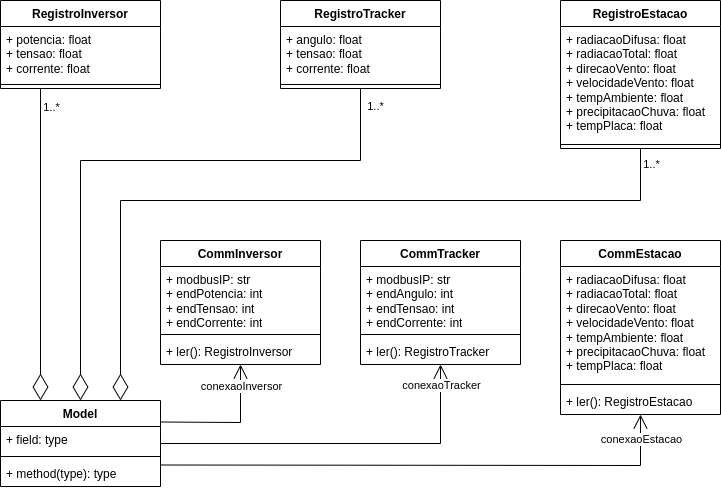

The diagram above was exported from draw.io. Its source (the exported page's mxGraphModel, read from the mxfile embedded in the PNG):
<mxGraphModel dx="1035" dy="574" grid="1" gridSize="10" guides="1" tooltips="1" connect="1" arrows="1" fold="1" page="1" pageScale="1" pageWidth="583" pageHeight="827" math="0" shadow="0">
  <root>
    <mxCell id="0" />
    <mxCell id="1" parent="0" />
    <mxCell id="Z02Uve0Jez98x-fSbjo4-3" value="RegistroInversor" style="swimlane;fontStyle=1;align=center;verticalAlign=top;childLayout=stackLayout;horizontal=1;startSize=26;horizontalStack=0;resizeParent=1;resizeParentMax=0;resizeLast=0;collapsible=1;marginBottom=0;whiteSpace=wrap;html=1;" vertex="1" parent="1">
      <mxGeometry x="40" y="40" width="160" height="88" as="geometry" />
    </mxCell>
    <mxCell id="Z02Uve0Jez98x-fSbjo4-4" value="+ potencia: float&lt;br&gt;+ tensao: float&lt;br&gt;+ corrente: float" style="text;strokeColor=none;fillColor=none;align=left;verticalAlign=top;spacingLeft=4;spacingRight=4;overflow=hidden;rotatable=0;points=[[0,0.5],[1,0.5]];portConstraint=eastwest;whiteSpace=wrap;html=1;" vertex="1" parent="Z02Uve0Jez98x-fSbjo4-3">
      <mxGeometry y="26" width="160" height="54" as="geometry" />
    </mxCell>
    <mxCell id="Z02Uve0Jez98x-fSbjo4-5" value="" style="line;strokeWidth=1;fillColor=none;align=left;verticalAlign=middle;spacingTop=-1;spacingLeft=3;spacingRight=3;rotatable=0;labelPosition=right;points=[];portConstraint=eastwest;strokeColor=inherit;" vertex="1" parent="Z02Uve0Jez98x-fSbjo4-3">
      <mxGeometry y="80" width="160" height="8" as="geometry" />
    </mxCell>
    <mxCell id="Z02Uve0Jez98x-fSbjo4-8" value="RegistroTracker" style="swimlane;fontStyle=1;align=center;verticalAlign=top;childLayout=stackLayout;horizontal=1;startSize=26;horizontalStack=0;resizeParent=1;resizeParentMax=0;resizeLast=0;collapsible=1;marginBottom=0;whiteSpace=wrap;html=1;" vertex="1" parent="1">
      <mxGeometry x="320" y="40" width="160" height="88" as="geometry" />
    </mxCell>
    <mxCell id="Z02Uve0Jez98x-fSbjo4-9" value="+ angulo: float&lt;br&gt;+ tensao: float&lt;br&gt;+ corrente: float" style="text;strokeColor=none;fillColor=none;align=left;verticalAlign=top;spacingLeft=4;spacingRight=4;overflow=hidden;rotatable=0;points=[[0,0.5],[1,0.5]];portConstraint=eastwest;whiteSpace=wrap;html=1;" vertex="1" parent="Z02Uve0Jez98x-fSbjo4-8">
      <mxGeometry y="26" width="160" height="54" as="geometry" />
    </mxCell>
    <mxCell id="Z02Uve0Jez98x-fSbjo4-10" value="" style="line;strokeWidth=1;fillColor=none;align=left;verticalAlign=middle;spacingTop=-1;spacingLeft=3;spacingRight=3;rotatable=0;labelPosition=right;points=[];portConstraint=eastwest;strokeColor=inherit;" vertex="1" parent="Z02Uve0Jez98x-fSbjo4-8">
      <mxGeometry y="80" width="160" height="8" as="geometry" />
    </mxCell>
    <mxCell id="Z02Uve0Jez98x-fSbjo4-12" value="RegistroEstacao" style="swimlane;fontStyle=1;align=center;verticalAlign=top;childLayout=stackLayout;horizontal=1;startSize=26;horizontalStack=0;resizeParent=1;resizeParentMax=0;resizeLast=0;collapsible=1;marginBottom=0;whiteSpace=wrap;html=1;" vertex="1" parent="1">
      <mxGeometry x="600" y="40" width="160" height="148" as="geometry" />
    </mxCell>
    <mxCell id="Z02Uve0Jez98x-fSbjo4-13" value="+ radiacaoDifusa: float&lt;br&gt;+ radiacaoTotal: float&lt;br&gt;+ direcaoVento: float&lt;br&gt;+ velocidadeVento: float&lt;br&gt;+ tempAmbiente: float&lt;br&gt;+ precipitacaoChuva: float&lt;br&gt;+ tempPlaca: float" style="text;strokeColor=none;fillColor=none;align=left;verticalAlign=top;spacingLeft=4;spacingRight=4;overflow=hidden;rotatable=0;points=[[0,0.5],[1,0.5]];portConstraint=eastwest;whiteSpace=wrap;html=1;" vertex="1" parent="Z02Uve0Jez98x-fSbjo4-12">
      <mxGeometry y="26" width="160" height="114" as="geometry" />
    </mxCell>
    <mxCell id="Z02Uve0Jez98x-fSbjo4-14" value="" style="line;strokeWidth=1;fillColor=none;align=left;verticalAlign=middle;spacingTop=-1;spacingLeft=3;spacingRight=3;rotatable=0;labelPosition=right;points=[];portConstraint=eastwest;strokeColor=inherit;" vertex="1" parent="Z02Uve0Jez98x-fSbjo4-12">
      <mxGeometry y="140" width="160" height="8" as="geometry" />
    </mxCell>
    <mxCell id="Z02Uve0Jez98x-fSbjo4-16" value="Model" style="swimlane;fontStyle=1;align=center;verticalAlign=top;childLayout=stackLayout;horizontal=1;startSize=26;horizontalStack=0;resizeParent=1;resizeParentMax=0;resizeLast=0;collapsible=1;marginBottom=0;whiteSpace=wrap;html=1;" vertex="1" parent="1">
      <mxGeometry x="40" y="440" width="160" height="86" as="geometry" />
    </mxCell>
    <mxCell id="Z02Uve0Jez98x-fSbjo4-17" value="+ field: type" style="text;strokeColor=none;fillColor=none;align=left;verticalAlign=top;spacingLeft=4;spacingRight=4;overflow=hidden;rotatable=0;points=[[0,0.5],[1,0.5]];portConstraint=eastwest;whiteSpace=wrap;html=1;" vertex="1" parent="Z02Uve0Jez98x-fSbjo4-16">
      <mxGeometry y="26" width="160" height="26" as="geometry" />
    </mxCell>
    <mxCell id="Z02Uve0Jez98x-fSbjo4-18" value="" style="line;strokeWidth=1;fillColor=none;align=left;verticalAlign=middle;spacingTop=-1;spacingLeft=3;spacingRight=3;rotatable=0;labelPosition=right;points=[];portConstraint=eastwest;strokeColor=inherit;" vertex="1" parent="Z02Uve0Jez98x-fSbjo4-16">
      <mxGeometry y="52" width="160" height="8" as="geometry" />
    </mxCell>
    <mxCell id="Z02Uve0Jez98x-fSbjo4-19" value="+ method(type): type" style="text;strokeColor=none;fillColor=none;align=left;verticalAlign=top;spacingLeft=4;spacingRight=4;overflow=hidden;rotatable=0;points=[[0,0.5],[1,0.5]];portConstraint=eastwest;whiteSpace=wrap;html=1;" vertex="1" parent="Z02Uve0Jez98x-fSbjo4-16">
      <mxGeometry y="60" width="160" height="26" as="geometry" />
    </mxCell>
    <mxCell id="Z02Uve0Jez98x-fSbjo4-20" value="" style="endArrow=diamondThin;endFill=0;endSize=24;html=1;rounded=0;entryX=0.25;entryY=0;entryDx=0;entryDy=0;exitX=0.25;exitY=1;exitDx=0;exitDy=0;" edge="1" parent="1" source="Z02Uve0Jez98x-fSbjo4-3" target="Z02Uve0Jez98x-fSbjo4-16">
      <mxGeometry width="160" relative="1" as="geometry">
        <mxPoint x="90" y="228" as="sourcePoint" />
        <mxPoint x="250" y="228" as="targetPoint" />
      </mxGeometry>
    </mxCell>
    <mxCell id="Z02Uve0Jez98x-fSbjo4-21" value="1..*" style="edgeLabel;html=1;align=center;verticalAlign=middle;resizable=0;points=[];" vertex="1" connectable="0" parent="Z02Uve0Jez98x-fSbjo4-20">
      <mxGeometry x="-0.6964" y="2" relative="1" as="geometry">
        <mxPoint x="8" y="-29" as="offset" />
      </mxGeometry>
    </mxCell>
    <mxCell id="Z02Uve0Jez98x-fSbjo4-22" value="" style="endArrow=diamondThin;endFill=0;endSize=24;html=1;rounded=0;entryX=0.5;entryY=0;entryDx=0;entryDy=0;exitX=0.5;exitY=1;exitDx=0;exitDy=0;" edge="1" parent="1" source="Z02Uve0Jez98x-fSbjo4-8" target="Z02Uve0Jez98x-fSbjo4-16">
      <mxGeometry width="160" relative="1" as="geometry">
        <mxPoint x="310" y="240" as="sourcePoint" />
        <mxPoint x="470" y="240" as="targetPoint" />
        <Array as="points">
          <mxPoint x="400" y="200" />
          <mxPoint x="120" y="200" />
        </Array>
      </mxGeometry>
    </mxCell>
    <mxCell id="Z02Uve0Jez98x-fSbjo4-23" value="1..*" style="edgeLabel;html=1;align=center;verticalAlign=middle;resizable=0;points=[];" vertex="1" connectable="0" parent="Z02Uve0Jez98x-fSbjo4-22">
      <mxGeometry x="-0.957" relative="1" as="geometry">
        <mxPoint x="14" y="4" as="offset" />
      </mxGeometry>
    </mxCell>
    <mxCell id="Z02Uve0Jez98x-fSbjo4-24" value="" style="endArrow=diamondThin;endFill=0;endSize=24;html=1;rounded=0;entryX=0.75;entryY=0;entryDx=0;entryDy=0;exitX=0.5;exitY=1;exitDx=0;exitDy=0;" edge="1" parent="1" source="Z02Uve0Jez98x-fSbjo4-12" target="Z02Uve0Jez98x-fSbjo4-16">
      <mxGeometry width="160" relative="1" as="geometry">
        <mxPoint x="310" y="320" as="sourcePoint" />
        <mxPoint x="470" y="320" as="targetPoint" />
        <Array as="points">
          <mxPoint x="680" y="240" />
          <mxPoint x="160" y="240" />
        </Array>
      </mxGeometry>
    </mxCell>
    <mxCell id="Z02Uve0Jez98x-fSbjo4-25" value="1..*" style="edgeLabel;html=1;align=center;verticalAlign=middle;resizable=0;points=[];" vertex="1" connectable="0" parent="Z02Uve0Jez98x-fSbjo4-24">
      <mxGeometry x="-0.9608" y="2" relative="1" as="geometry">
        <mxPoint x="8" as="offset" />
      </mxGeometry>
    </mxCell>
    <mxCell id="Z02Uve0Jez98x-fSbjo4-26" value="CommInversor" style="swimlane;fontStyle=1;align=center;verticalAlign=top;childLayout=stackLayout;horizontal=1;startSize=26;horizontalStack=0;resizeParent=1;resizeParentMax=0;resizeLast=0;collapsible=1;marginBottom=0;whiteSpace=wrap;html=1;" vertex="1" parent="1">
      <mxGeometry x="200" y="280" width="160" height="124" as="geometry" />
    </mxCell>
    <mxCell id="Z02Uve0Jez98x-fSbjo4-27" value="+ modbusIP: str&lt;br&gt;+ endPotencia: int&lt;br&gt;+ endTensao: int&lt;br&gt;+ endCorrente: int" style="text;strokeColor=none;fillColor=none;align=left;verticalAlign=top;spacingLeft=4;spacingRight=4;overflow=hidden;rotatable=0;points=[[0,0.5],[1,0.5]];portConstraint=eastwest;whiteSpace=wrap;html=1;" vertex="1" parent="Z02Uve0Jez98x-fSbjo4-26">
      <mxGeometry y="26" width="160" height="64" as="geometry" />
    </mxCell>
    <mxCell id="Z02Uve0Jez98x-fSbjo4-28" value="" style="line;strokeWidth=1;fillColor=none;align=left;verticalAlign=middle;spacingTop=-1;spacingLeft=3;spacingRight=3;rotatable=0;labelPosition=right;points=[];portConstraint=eastwest;strokeColor=inherit;" vertex="1" parent="Z02Uve0Jez98x-fSbjo4-26">
      <mxGeometry y="90" width="160" height="8" as="geometry" />
    </mxCell>
    <mxCell id="Z02Uve0Jez98x-fSbjo4-29" value="+ ler(): RegistroInversor" style="text;strokeColor=none;fillColor=none;align=left;verticalAlign=top;spacingLeft=4;spacingRight=4;overflow=hidden;rotatable=0;points=[[0,0.5],[1,0.5]];portConstraint=eastwest;whiteSpace=wrap;html=1;" vertex="1" parent="Z02Uve0Jez98x-fSbjo4-26">
      <mxGeometry y="98" width="160" height="26" as="geometry" />
    </mxCell>
    <mxCell id="Z02Uve0Jez98x-fSbjo4-31" value="CommTracker" style="swimlane;fontStyle=1;align=center;verticalAlign=top;childLayout=stackLayout;horizontal=1;startSize=26;horizontalStack=0;resizeParent=1;resizeParentMax=0;resizeLast=0;collapsible=1;marginBottom=0;whiteSpace=wrap;html=1;" vertex="1" parent="1">
      <mxGeometry x="400" y="280" width="160" height="124" as="geometry" />
    </mxCell>
    <mxCell id="Z02Uve0Jez98x-fSbjo4-32" value="+ modbusIP: str&lt;br&gt;+ endAngulo: int&lt;br&gt;+ endTensao: int&lt;br&gt;+ endCorrente: int" style="text;strokeColor=none;fillColor=none;align=left;verticalAlign=top;spacingLeft=4;spacingRight=4;overflow=hidden;rotatable=0;points=[[0,0.5],[1,0.5]];portConstraint=eastwest;whiteSpace=wrap;html=1;" vertex="1" parent="Z02Uve0Jez98x-fSbjo4-31">
      <mxGeometry y="26" width="160" height="64" as="geometry" />
    </mxCell>
    <mxCell id="Z02Uve0Jez98x-fSbjo4-33" value="" style="line;strokeWidth=1;fillColor=none;align=left;verticalAlign=middle;spacingTop=-1;spacingLeft=3;spacingRight=3;rotatable=0;labelPosition=right;points=[];portConstraint=eastwest;strokeColor=inherit;" vertex="1" parent="Z02Uve0Jez98x-fSbjo4-31">
      <mxGeometry y="90" width="160" height="8" as="geometry" />
    </mxCell>
    <mxCell id="Z02Uve0Jez98x-fSbjo4-34" value="+ ler(): RegistroTracker" style="text;strokeColor=none;fillColor=none;align=left;verticalAlign=top;spacingLeft=4;spacingRight=4;overflow=hidden;rotatable=0;points=[[0,0.5],[1,0.5]];portConstraint=eastwest;whiteSpace=wrap;html=1;" vertex="1" parent="Z02Uve0Jez98x-fSbjo4-31">
      <mxGeometry y="98" width="160" height="26" as="geometry" />
    </mxCell>
    <mxCell id="Z02Uve0Jez98x-fSbjo4-42" value="" style="endArrow=open;endFill=1;endSize=12;html=1;rounded=0;exitX=1;exitY=0.25;exitDx=0;exitDy=0;entryX=0.5;entryY=1;entryDx=0;entryDy=0;" edge="1" parent="1" source="Z02Uve0Jez98x-fSbjo4-16" target="Z02Uve0Jez98x-fSbjo4-26">
      <mxGeometry width="160" relative="1" as="geometry">
        <mxPoint x="240" y="460" as="sourcePoint" />
        <mxPoint x="360" y="470" as="targetPoint" />
        <Array as="points">
          <mxPoint x="280" y="462" />
        </Array>
      </mxGeometry>
    </mxCell>
    <mxCell id="Z02Uve0Jez98x-fSbjo4-44" value="conexaoInversor" style="edgeLabel;html=1;align=center;verticalAlign=middle;resizable=0;points=[];" vertex="1" connectable="0" parent="Z02Uve0Jez98x-fSbjo4-42">
      <mxGeometry x="0.8409" y="2" relative="1" as="geometry">
        <mxPoint x="2" y="10" as="offset" />
      </mxGeometry>
    </mxCell>
    <mxCell id="Z02Uve0Jez98x-fSbjo4-46" value="" style="endArrow=open;endFill=1;endSize=12;html=1;rounded=0;entryX=0.5;entryY=1;entryDx=0;entryDy=0;exitX=1;exitY=0.5;exitDx=0;exitDy=0;" edge="1" parent="1" source="Z02Uve0Jez98x-fSbjo4-16" target="Z02Uve0Jez98x-fSbjo4-31">
      <mxGeometry width="160" relative="1" as="geometry">
        <mxPoint x="240" y="490" as="sourcePoint" />
        <mxPoint x="530" y="470" as="targetPoint" />
        <Array as="points">
          <mxPoint x="480" y="483" />
        </Array>
      </mxGeometry>
    </mxCell>
    <mxCell id="Z02Uve0Jez98x-fSbjo4-47" value="conexaoTracker" style="edgeLabel;html=1;align=center;verticalAlign=middle;resizable=0;points=[];" vertex="1" connectable="0" parent="Z02Uve0Jez98x-fSbjo4-46">
      <mxGeometry x="0.8879" relative="1" as="geometry">
        <mxPoint as="offset" />
      </mxGeometry>
    </mxCell>
    <mxCell id="Z02Uve0Jez98x-fSbjo4-52" value="" style="endArrow=open;endFill=1;endSize=12;html=1;rounded=0;exitX=1;exitY=0.75;exitDx=0;exitDy=0;entryX=0.5;entryY=1;entryDx=0;entryDy=0;" edge="1" parent="1" source="Z02Uve0Jez98x-fSbjo4-16" target="Z02Uve0Jez98x-fSbjo4-53">
      <mxGeometry width="160" relative="1" as="geometry">
        <mxPoint x="190" y="530" as="sourcePoint" />
        <mxPoint x="660" y="504" as="targetPoint" />
        <Array as="points">
          <mxPoint x="680" y="505" />
        </Array>
      </mxGeometry>
    </mxCell>
    <mxCell id="Z02Uve0Jez98x-fSbjo4-57" value="conexaoEstacao" style="edgeLabel;html=1;align=center;verticalAlign=middle;resizable=0;points=[];" vertex="1" connectable="0" parent="Z02Uve0Jez98x-fSbjo4-52">
      <mxGeometry x="0.9293" relative="1" as="geometry">
        <mxPoint y="5" as="offset" />
      </mxGeometry>
    </mxCell>
    <mxCell id="Z02Uve0Jez98x-fSbjo4-53" value="CommEstacao" style="swimlane;fontStyle=1;align=center;verticalAlign=top;childLayout=stackLayout;horizontal=1;startSize=26;horizontalStack=0;resizeParent=1;resizeParentMax=0;resizeLast=0;collapsible=1;marginBottom=0;whiteSpace=wrap;html=1;" vertex="1" parent="1">
      <mxGeometry x="600" y="280" width="160" height="174" as="geometry" />
    </mxCell>
    <mxCell id="Z02Uve0Jez98x-fSbjo4-54" value="+ radiacaoDifusa: float&lt;br style=&quot;border-color: var(--border-color);&quot;&gt;+ radiacaoTotal: float&lt;br style=&quot;border-color: var(--border-color);&quot;&gt;+ direcaoVento: float&lt;br style=&quot;border-color: var(--border-color);&quot;&gt;+ velocidadeVento: float&lt;br style=&quot;border-color: var(--border-color);&quot;&gt;+ tempAmbiente: float&lt;br style=&quot;border-color: var(--border-color);&quot;&gt;+ precipitacaoChuva: float&lt;br style=&quot;border-color: var(--border-color);&quot;&gt;+ tempPlaca: float" style="text;strokeColor=none;fillColor=none;align=left;verticalAlign=top;spacingLeft=4;spacingRight=4;overflow=hidden;rotatable=0;points=[[0,0.5],[1,0.5]];portConstraint=eastwest;whiteSpace=wrap;html=1;" vertex="1" parent="Z02Uve0Jez98x-fSbjo4-53">
      <mxGeometry y="26" width="160" height="114" as="geometry" />
    </mxCell>
    <mxCell id="Z02Uve0Jez98x-fSbjo4-55" value="" style="line;strokeWidth=1;fillColor=none;align=left;verticalAlign=middle;spacingTop=-1;spacingLeft=3;spacingRight=3;rotatable=0;labelPosition=right;points=[];portConstraint=eastwest;strokeColor=inherit;" vertex="1" parent="Z02Uve0Jez98x-fSbjo4-53">
      <mxGeometry y="140" width="160" height="8" as="geometry" />
    </mxCell>
    <mxCell id="Z02Uve0Jez98x-fSbjo4-56" value="+ ler():&amp;nbsp;RegistroEstacao" style="text;strokeColor=none;fillColor=none;align=left;verticalAlign=top;spacingLeft=4;spacingRight=4;overflow=hidden;rotatable=0;points=[[0,0.5],[1,0.5]];portConstraint=eastwest;whiteSpace=wrap;html=1;" vertex="1" parent="Z02Uve0Jez98x-fSbjo4-53">
      <mxGeometry y="148" width="160" height="26" as="geometry" />
    </mxCell>
  </root>
</mxGraphModel>